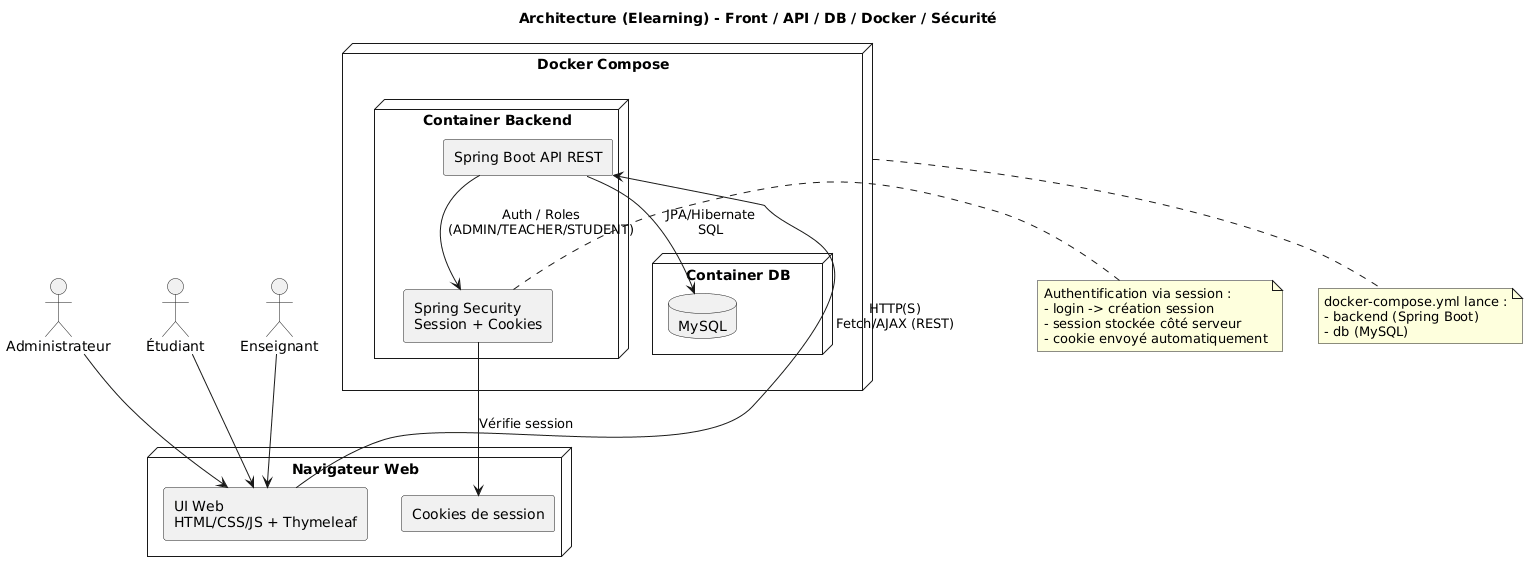

The diagram above was rendered by PlantUML. Its source (embedded in the PNG):
@startuml
title Architecture (Elearning) - Front / API / DB / Docker / Sécurité

skinparam componentStyle rectangle
skinparam shadowing false

actor "Étudiant" as student
actor "Enseignant" as teacher
actor "Administrateur" as admin

node "Navigateur Web" as browser {
  component "UI Web\nHTML/CSS/JS + Thymeleaf" as ui
  component "Cookies de session" as session
}

node "Docker Compose" as dc {
  node "Container Backend" as backendC {
    component "Spring Boot API REST" as api
    component "Spring Security\nSession + Cookies" as security
  }

  node "Container DB" as dbC {
    database "MySQL" as db
  }
}

student --> ui
teacher --> ui
admin --> ui

ui --> api : HTTP(S)\nFetch/AJAX (REST)
api --> security : Auth / Roles\n(ADMIN/TEACHER/STUDENT)
security --> session : Vérifie session
api --> db : JPA/Hibernate\nSQL

note right of security
Authentification via session :
- login -> création session
- session stockée côté serveur
- cookie envoyé automatiquement
end note

note bottom of dc
docker-compose.yml lance :
- backend (Spring Boot)
- db (MySQL)
end note

@enduml